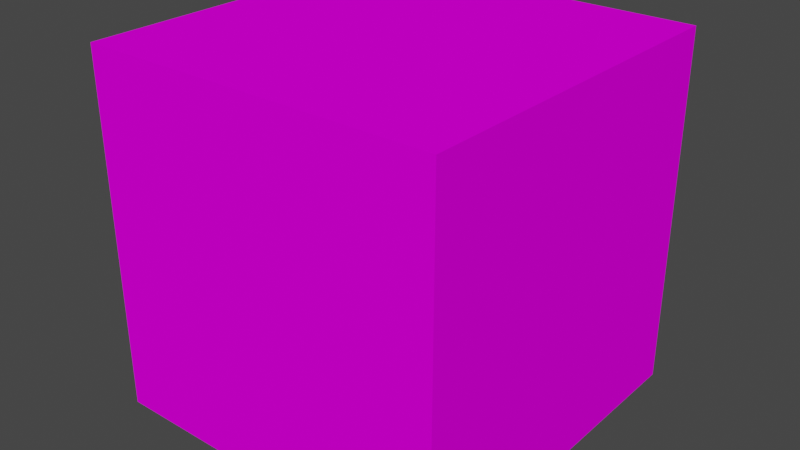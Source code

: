 # Source: Grama_Base_Inclinado.blend  (saved by Blender 3.3.6; exported with 4.5.12 LTS)
import bpy
from mathutils import Matrix  # noqa: F401  (used for matrix-valued properties, if any)

bpy.ops.wm.read_factory_settings(use_empty=True)
scene = bpy.context.scene
scene.name = 'Scene'

# ---- collections
col_collection = bpy.data.collections.new('Collection'); scene.collection.children.link(col_collection)

# ---- images (referenced by path relative to the original .blend; pixels are not part of the script)
import os
ASSET_DIR = os.environ.get("B2B_ASSET_DIR", "")  # directory of the original .blend (textures are referenced by path, not embedded)
HERE = os.path.dirname(os.path.abspath(__file__))  # packed textures are extracted next to this script under _unpacked/

def load_image(name, relpath, width, height, colorspace="sRGB"):
    """Load a texture the original file referenced (path relative to the .blend, or extracted next to this script)."""
    p = next((c for c in (os.path.join(HERE, relpath), os.path.join(ASSET_DIR, relpath)) if relpath and os.path.exists(c)), "")
    if p:
        img = bpy.data.images.load(p, check_existing=True)
        img.name = name
    else:  # same state as the original file: an image datablock whose file is absent (Cycles renders it pink)
        img = bpy.data.images.new(name, width, height)
        img.source = "FILE"
        img.filepath = "//" + (relpath or name)
    img.colorspace_settings.name = colorspace
    return img
img_grama_base_inclinado_jpg = load_image('Grama_Base_Inclinado.jpg', 'Grama_Base_Inclinado.jpg', 1024, 1024, 'sRGB')

# ---- materials (node trees are filled in below, after node groups)
mat_material_001 = bpy.data.materials.new('Material.001')
mat_material_001.use_transparent_shadow = False

# ---- material node trees
mat_material_001.use_nodes = True; mat_material_001.node_tree.nodes.clear()
_N = mat_material_001.node_tree.nodes; _L = mat_material_001.node_tree.links
n0 = _N.new('ShaderNodeOutputMaterial'); n0.name = 'Material Output'; n0.location = (300, 300)
n1 = _N.new('ShaderNodeBsdfPrincipled'); n1.name = 'Principled BSDF'; n1.location = (10, 300)
n1.distribution = 'GGX'
n1.subsurface_method = 'RANDOM_WALK_SKIN'
n1.inputs[2].default_value = 1.0
n1.inputs[3].default_value = 1.45
n1.inputs[13].default_value = 0.0
n1.inputs[27].default_value = (0.0, 0.0, 0.0, 1.0)
n1.inputs[28].default_value = 1.0
n2 = _N.new('ShaderNodeTexImage'); n2.name = 'Image Texture'; n2.location = (-390, 55)
n2.image = img_grama_base_inclinado_jpg
_L.new(n1.outputs[0], n0.inputs[0])
_L.new(n2.outputs[0], n1.inputs[0])
n0.is_active_output = True

# ---- world
world_world = bpy.data.worlds.new('World'); scene.world = world_world
world_world.use_nodes = True; world_world.node_tree.nodes.clear()
_N = world_world.node_tree.nodes; _L = world_world.node_tree.links
n0 = _N.new('ShaderNodeOutputWorld'); n0.name = 'World Output'; n0.location = (300, 300)
n1 = _N.new('ShaderNodeBackground'); n1.name = 'Background'; n1.location = (10, 300)
n1.inputs[0].default_value = (0.05088, 0.05088, 0.05088, 1.0)
_L.new(n1.outputs[0], n0.inputs[0])
n0.is_active_output = True
world_world.color = (0.05088, 0.05088, 0.05088)
world_world.use_sun_shadow = False
world_world.sun_shadow_jitter_overblur = 0.0

# ---- meshes
me_cube_001 = bpy.data.meshes.new('Cube.001')
me_cube_001.from_pydata([(-1.0, -1.0, -1.0), (-1.0, -1.0, 1.0), (-1.0, 1.0, -1.0), (-1.0, 1.0, 1.0), (1.0, -1.0, -1.0), (1.0, -1.0, 1.0), (1.0, 1.0, -1.0), (1.0, 1.0, 1.0)], [], [(0, 1, 3, 2), (2, 3, 7, 6), (6, 7, 5, 4), (4, 5, 1, 0), (2, 6, 4, 0), (7, 3, 1, 5)])
_uv = me_cube_001.uv_layers.new(name='UVMap')
_uv.uv.foreach_set('vector', [0.375, 0.0, 0.625, 0.0, 0.625, 0.25, 0.375, 0.25, 0.3773, 0.2511, 0.6234, 0.2511, 0.6234, 0.4989, 0.3773, 0.4989, 0.3809, 0.5059, 0.6191, 0.5059, 0.6191, 0.7441, 0.3809, 0.7441, 0.3761, 0.7506, 0.6237, 0.7506, 0.6237, 0.9994, 0.3761, 0.9994, 0.1277, 0.5016, 0.3737, 0.5016, 0.3737, 0.7487, 0.1277, 0.7487, 0.6266, 0.5034, 0.8714, 0.5034, 0.8714, 0.7484, 0.6266, 0.7484])
me_cube_001.materials.append(mat_material_001)
me_cube_001.update()

# ---- objects
ob_cube = bpy.data.objects.new('Cube', me_cube_001)

# ---- transforms, parenting, visibility, modifiers, constraints
ob_cube.location = (0.0, 0.0, 0.0)

# ---- collection membership
col_collection.objects.link(ob_cube)

# ---- scene / render settings (as saved in the file)
scene.frame_start = 1; scene.frame_end = 250; scene.frame_set(1)
scene.render.engine = 'BLENDER_EEVEE_NEXT'
scene.cycles.sampling_pattern = 'TABULATED_SOBOL'
scene.cycles.use_light_tree = False
scene.view_settings.view_transform = 'Filmic'
bpy.context.view_layer.update()

# ---- added for rendering (the .blend has no active camera and no usable light): camera, sun
cam_auto = bpy.data.cameras.new('AutoCamera')
cam_auto.lens = 50.0
cam_auto.sensor_width = 36.0
cam_auto.clip_end = 1000.0
ob_auto_camera = bpy.data.objects.new('AutoCamera', cam_auto)
scene.collection.objects.link(ob_auto_camera)
ob_auto_camera.location = (3.20507, -3.84609, 2.56406)
ob_auto_camera.rotation_euler = (1.09748, -7.21219e-08, 0.694738)
scene.camera = ob_auto_camera
light_auto_sun = bpy.data.lights.new('AutoSun', 'SUN')
light_auto_sun.energy = 3.0
light_auto_sun.angle = 0.0523599
ob_auto_sun = bpy.data.objects.new('AutoSun', light_auto_sun)
scene.collection.objects.link(ob_auto_sun)
ob_auto_sun.rotation_euler = (0.872665, 0.174533, 0.523599)
bpy.context.view_layer.update()
